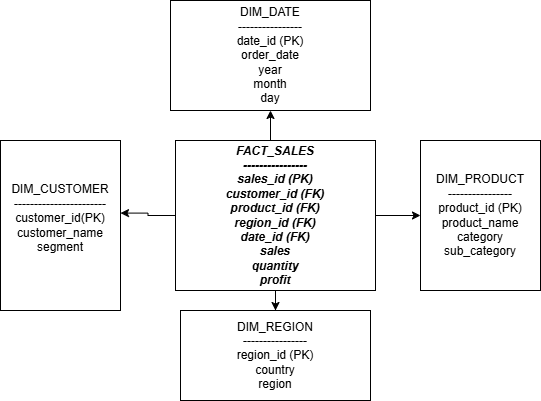

The diagram above was exported from draw.io. Its source (the exported page's mxGraphModel, read from the mxfile embedded in the PNG):
<mxGraphModel dx="786" dy="451" grid="1" gridSize="10" guides="1" tooltips="1" connect="1" arrows="1" fold="1" page="1" pageScale="1" pageWidth="850" pageHeight="1100" math="0" shadow="0">
  <root>
    <mxCell id="0" />
    <mxCell id="1" parent="0" />
    <mxCell id="OdRxbDkyplzX_yYK9WNX-10" edge="1" parent="1" source="OdRxbDkyplzX_yYK9WNX-1" style="edgeStyle=orthogonalEdgeStyle;rounded=0;orthogonalLoop=1;jettySize=auto;html=1;exitX=0.5;exitY=0;exitDx=0;exitDy=0;entryX=0.5;entryY=1;entryDx=0;entryDy=0;" target="OdRxbDkyplzX_yYK9WNX-6">
      <mxGeometry relative="1" as="geometry" />
    </mxCell>
    <mxCell id="OdRxbDkyplzX_yYK9WNX-11" edge="1" parent="1" source="OdRxbDkyplzX_yYK9WNX-1" style="edgeStyle=orthogonalEdgeStyle;rounded=0;orthogonalLoop=1;jettySize=auto;html=1;exitX=1;exitY=0.5;exitDx=0;exitDy=0;entryX=0;entryY=0.5;entryDx=0;entryDy=0;" target="OdRxbDkyplzX_yYK9WNX-3">
      <mxGeometry relative="1" as="geometry" />
    </mxCell>
    <mxCell id="OdRxbDkyplzX_yYK9WNX-12" edge="1" parent="1" source="OdRxbDkyplzX_yYK9WNX-1" style="edgeStyle=orthogonalEdgeStyle;rounded=0;orthogonalLoop=1;jettySize=auto;html=1;" target="OdRxbDkyplzX_yYK9WNX-7" value="">
      <mxGeometry relative="1" as="geometry" />
    </mxCell>
    <mxCell id="OdRxbDkyplzX_yYK9WNX-1" parent="1" style="rounded=0;whiteSpace=wrap;html=1;fontStyle=3" value="&lt;div&gt;FACT_SALES&lt;/div&gt;&lt;div&gt;----------------&lt;/div&gt;&lt;div&gt;sales_id (PK)&lt;/div&gt;&lt;div&gt;customer_id (FK)&lt;/div&gt;&lt;div&gt;product_id (FK)&lt;/div&gt;&lt;div&gt;region_id (FK)&lt;/div&gt;&lt;div&gt;date_id (FK)&lt;/div&gt;&lt;div&gt;sales&lt;/div&gt;&lt;div&gt;quantity&lt;/div&gt;&lt;div&gt;profit&lt;/div&gt;" vertex="1">
      <mxGeometry height="150" width="200" x="325" y="150" as="geometry" />
    </mxCell>
    <mxCell id="OdRxbDkyplzX_yYK9WNX-2" parent="1" style="rounded=0;whiteSpace=wrap;html=1;" value="DIM_CUSTOMER&lt;div&gt;-----------------------&lt;/div&gt;&lt;div&gt;customer_id(PK)&lt;/div&gt;&lt;div&gt;customer_name&lt;/div&gt;&lt;div&gt;segment&lt;/div&gt;&lt;div&gt;&lt;br&gt;&lt;/div&gt;" vertex="1">
      <mxGeometry height="170" width="120" x="150" y="150" as="geometry" />
    </mxCell>
    <mxCell id="OdRxbDkyplzX_yYK9WNX-3" parent="1" style="rounded=0;whiteSpace=wrap;html=1;" value="&lt;div&gt;DIM_PRODUCT&lt;/div&gt;&lt;div&gt;----------------&lt;/div&gt;&lt;div&gt;product_id (PK)&lt;/div&gt;&lt;div&gt;product_name&lt;/div&gt;&lt;div&gt;category&lt;/div&gt;&lt;div&gt;sub_category&lt;/div&gt;" vertex="1">
      <mxGeometry height="150" width="120" x="570" y="150" as="geometry" />
    </mxCell>
    <mxCell id="OdRxbDkyplzX_yYK9WNX-6" parent="1" style="rounded=0;whiteSpace=wrap;html=1;" value="&lt;div&gt;DIM_DATE&lt;/div&gt;&lt;div&gt;----------------&lt;/div&gt;&lt;div&gt;date_id (PK)&lt;/div&gt;&lt;div&gt;order_date&lt;/div&gt;&lt;div&gt;year&lt;/div&gt;&lt;div&gt;month&lt;/div&gt;&lt;div&gt;day&lt;/div&gt;" vertex="1">
      <mxGeometry height="110" width="200" x="320" y="10" as="geometry" />
    </mxCell>
    <mxCell id="OdRxbDkyplzX_yYK9WNX-7" parent="1" style="rounded=0;whiteSpace=wrap;html=1;" value="&lt;div&gt;DIM_REGION&lt;/div&gt;&lt;div&gt;----------------&lt;/div&gt;&lt;div&gt;region_id (PK)&lt;/div&gt;&lt;div&gt;country&lt;/div&gt;&lt;div&gt;region&lt;/div&gt;" vertex="1">
      <mxGeometry height="90" width="190" x="330" y="320" as="geometry" />
    </mxCell>
    <mxCell id="OdRxbDkyplzX_yYK9WNX-9" edge="1" parent="1" source="OdRxbDkyplzX_yYK9WNX-1" style="edgeStyle=orthogonalEdgeStyle;rounded=0;orthogonalLoop=1;jettySize=auto;html=1;entryX=1;entryY=0.427;entryDx=0;entryDy=0;entryPerimeter=0;" target="OdRxbDkyplzX_yYK9WNX-2">
      <mxGeometry relative="1" as="geometry" />
    </mxCell>
  </root>
</mxGraphModel>